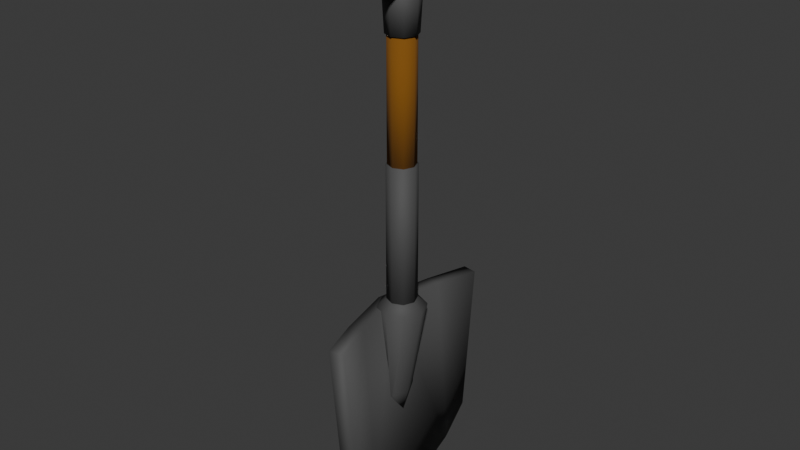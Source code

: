 # Source: Shovel.blend  (saved by Blender 4.0.36; exported with 4.5.12 LTS)
import bpy
from mathutils import Matrix  # noqa: F401  (used for matrix-valued properties, if any)

bpy.ops.wm.read_factory_settings(use_empty=True)
scene = bpy.context.scene
scene.name = 'Scene'

# ---- collections
col_collection = bpy.data.collections.new('Collection'); scene.collection.children.link(col_collection)

# ---- materials (node trees are filled in below, after node groups)
mat_material_001 = bpy.data.materials.new('Material.001')
mat_material_001.use_transparent_shadow = False
mat_material_002 = bpy.data.materials.new('Material.002')
mat_material_002.use_transparent_shadow = False
mat_material_002.metallic = 1.0

# ---- material node trees
mat_material_001.use_nodes = True; mat_material_001.node_tree.nodes.clear()
_N = mat_material_001.node_tree.nodes; _L = mat_material_001.node_tree.links
n0 = _N.new('ShaderNodeBsdfPrincipled'); n0.name = 'Principled BSDF'; n0.location = (10, 300)
n0.inputs[0].default_value = (0.2118, 0.08078, 0.00376, 1.0)
n0.inputs[2].default_value = 0.9513
n0.inputs[3].default_value = 1.45
n1 = _N.new('ShaderNodeOutputMaterial'); n1.name = 'Material Output'; n1.location = (300, 300)
_L.new(n0.outputs[0], n1.inputs[0])
n1.is_active_output = True
mat_material_002.use_nodes = True; mat_material_002.node_tree.nodes.clear()
_N = mat_material_002.node_tree.nodes; _L = mat_material_002.node_tree.links
n0 = _N.new('ShaderNodeBsdfPrincipled'); n0.name = 'Principled BSDF'; n0.location = (10, 300)
n0.inputs[0].default_value = (0.07253, 0.07253, 0.07253, 1.0)
n0.inputs[2].default_value = 0.7212
n0.inputs[3].default_value = 1.45
n1 = _N.new('ShaderNodeOutputMaterial'); n1.name = 'Material Output'; n1.location = (300, 300)
_L.new(n0.outputs[0], n1.inputs[0])
n1.is_active_output = True

# ---- world
world_world = bpy.data.worlds.new('World'); scene.world = world_world
world_world.use_nodes = True; world_world.node_tree.nodes.clear()
_N = world_world.node_tree.nodes; _L = world_world.node_tree.links
n0 = _N.new('ShaderNodeOutputWorld'); n0.name = 'World Output'; n0.location = (300, 300)
n1 = _N.new('ShaderNodeBackground'); n1.name = 'Background'; n1.location = (10, 300)
n1.inputs[0].default_value = (0.05088, 0.05088, 0.05088, 1.0)
_L.new(n1.outputs[0], n0.inputs[0])
n0.is_active_output = True
world_world.color = (0.05088, 0.05088, 0.05088)
world_world.use_sun_shadow = False
world_world.sun_shadow_jitter_overblur = 0.0

# ---- meshes
me_cylinder = bpy.data.meshes.new('Cylinder')
me_cylinder.from_pydata([(0.1364, -0.111, 1.198), (0.1364, 0.3839, 1.198), (0.1646, -0.111, 1.21), (0.1646, 0.3839, 1.21), (0.1763, -0.111, 1.238), (0.1763, 0.3839, 1.238), (0.1646, -0.111, 1.266), (0.1646, 0.3839, 1.266), (0.1364, -0.111, 1.278), (0.1364, 0.3839, 1.278), (0.1083, -0.111, 1.266), (0.1083, 0.3839, 1.266), (0.09662, -0.111, 1.238), (0.09662, 0.3839, 1.238), (0.1083, -0.111, 1.21), (0.1083, 0.3839, 1.21)], [], [(0, 1, 3, 2), (2, 3, 5, 4), (4, 5, 7, 6), (6, 7, 9, 8), (8, 9, 11, 10), (10, 11, 13, 12), (3, 1, 15, 13, 11, 9, 7, 5), (12, 13, 15, 14), (14, 15, 1, 0), (0, 2, 4, 6, 8, 10, 12, 14)])
me_cylinder.polygons.foreach_set('use_smooth', [True] * 10)
_uv = me_cylinder.uv_layers.new(name='UVMap')
_uv.uv.foreach_set('vector', [1.0, 0.5, 1.0, 1.0, 0.875, 1.0, 0.875, 0.5, 0.875, 0.5, 0.875, 1.0, 0.75, 1.0, 0.75, 0.5, 0.75, 0.5, 0.75, 1.0, 0.625, 1.0, 0.625, 0.5, 0.625, 0.5, 0.625, 1.0, 0.5, 1.0, 0.5, 0.5, 0.5, 0.5, 0.5, 1.0, 0.375, 1.0, 0.375, 0.5, 0.375, 0.5, 0.375, 1.0, 0.25, 1.0, 0.25, 0.5, 0.4197, 0.4197, 0.25, 0.49, 0.08029, 0.4197, 0.01, 0.25, 0.08029, 0.08029, 0.25, 0.01, 0.4197, 0.08029, 0.49, 0.25, 0.25, 0.5, 0.25, 1.0, 0.125, 1.0, 0.125, 0.5, 0.125, 0.5, 0.125, 1.0, 0.0, 1.0, 0.0, 0.5, 0.75, 0.49, 0.9197, 0.4197, 0.99, 0.25, 0.9197, 0.08029, 0.75, 0.01, 0.5803, 0.08029, 0.51, 0.25, 0.5803, 0.4197])
me_cylinder.materials.append(mat_material_001)
me_cylinder.update()
me_cube_001 = bpy.data.meshes.new('Cube.001')
me_cube_001.from_pydata([(0.07452, 0.2486, 1.091), (0.07452, 0.2486, 1.316), (0.07452, 0.3383, 1.091), (0.07452, 0.3383, 1.316), (0.1984, 0.2486, 1.091), (0.1984, 0.2486, 1.316), (0.1984, 0.3383, 1.091), (0.1984, 0.3383, 1.316), (0.07452, 0.2486, 1.136), (0.07452, 0.3383, 1.136), (0.1984, 0.3383, 1.167), (0.1984, 0.2486, 1.167), (0.07452, 0.02432, 1.091), (0.1984, 0.02432, 1.091), (0.07452, 0.02432, 1.136), (0.1984, 0.02432, 1.167), (0.07452, -0.06539, 1.091), (0.1984, -0.06539, 1.091), (0.07452, -0.06539, 1.136), (0.1984, -0.06539, 1.167), (0.07452, 0.02432, 1.316), (0.1984, 0.02432, 1.316), (0.07452, -0.06539, 1.316), (0.1984, -0.06539, 1.316)], [], [(8, 1, 3, 9), (9, 3, 7, 10), (10, 7, 5, 11), (11, 5, 1, 8), (2, 6, 4, 0), (7, 3, 1, 5), (8, 0, 12, 14), (6, 10, 11, 4), (2, 9, 10, 6), (0, 8, 9, 2), (15, 14, 20, 21), (0, 4, 13, 12), (4, 11, 15, 13), (11, 8, 14, 15), (17, 19, 18, 16), (12, 13, 17, 16), (14, 12, 16, 18), (13, 15, 19, 17), (21, 20, 22, 23), (14, 18, 22, 20), (19, 15, 21, 23), (18, 19, 23, 22)])
me_cube_001.polygons.foreach_set('use_smooth', [True] * 22)
_uv = me_cube_001.uv_layers.new(name='UVMap')
_uv.uv.foreach_set('vector', [0.425, 0.0, 0.625, 0.0, 0.625, 0.25, 0.425, 0.25, 0.425, 0.25, 0.625, 0.25, 0.625, 0.5, 0.425, 0.5, 0.425, 0.5, 0.625, 0.5, 0.625, 0.75, 0.425, 0.75, 0.425, 0.75, 0.625, 0.75, 0.625, 1.0, 0.425, 1.0, 0.125, 0.5, 0.375, 0.5, 0.375, 0.75, 0.125, 0.75, 0.625, 0.5, 0.875, 0.5, 0.875, 0.75, 0.625, 0.75, 0.425, 0.0, 0.375, 0.0, 0.375, 0.0, 0.425, 0.0, 0.375, 0.5, 0.425, 0.5, 0.425, 0.75, 0.375, 0.75, 0.375, 0.25, 0.425, 0.25, 0.425, 0.5, 0.375, 0.5, 0.375, 0.0, 0.425, 0.0, 0.425, 0.25, 0.375, 0.25, 0.425, 0.75, 0.425, 1.0, 0.425, 1.0, 0.425, 0.75, 0.125, 0.75, 0.375, 0.75, 0.375, 0.75, 0.125, 0.75, 0.375, 0.75, 0.425, 0.75, 0.425, 0.75, 0.375, 0.75, 0.425, 0.75, 0.425, 1.0, 0.425, 1.0, 0.425, 0.75, 0.375, 0.75, 0.425, 0.75, 0.425, 1.0, 0.375, 1.0, 0.125, 0.75, 0.375, 0.75, 0.375, 0.75, 0.125, 0.75, 0.425, 0.0, 0.375, 0.0, 0.375, 0.0, 0.425, 0.0, 0.375, 0.75, 0.425, 0.75, 0.425, 0.75, 0.375, 0.75, 0.425, 0.75, 0.425, 1.0, 0.425, 1.0, 0.425, 0.75, 0.425, 0.0, 0.425, 0.0, 0.425, 0.0, 0.425, 0.0, 0.425, 0.75, 0.425, 0.75, 0.425, 0.75, 0.425, 0.75, 0.425, 1.0, 0.425, 0.75, 0.425, 0.75, 0.425, 1.0])
me_cube_001.materials.append(mat_material_002)
me_cube_001.update()
me_cylinder_001 = bpy.data.meshes.new('Cylinder.001')
me_cylinder_001.from_pydata([(0.1364, 0.1865, 0.9501), (0.1364, 0.1947, 1.104), (0.1718, 0.1718, 0.9501), (0.1776, 0.1776, 1.104), (0.1865, 0.1364, 0.9501), (0.1947, 0.1364, 1.104), (0.1718, 0.1011, 0.9501), (0.1776, 0.09528, 1.104), (0.1364, 0.08644, 0.9501), (0.1364, 0.07822, 1.104), (0.1011, 0.1011, 0.9501), (0.09528, 0.09528, 1.104), (0.08644, 0.1364, 0.9501), (0.07822, 0.1364, 1.104), (0.1011, 0.1718, 0.9501), (0.09528, 0.1776, 1.104)], [], [(0, 1, 3, 2), (2, 3, 5, 4), (4, 5, 7, 6), (6, 7, 9, 8), (8, 9, 11, 10), (10, 11, 13, 12), (3, 1, 15, 13, 11, 9, 7, 5), (12, 13, 15, 14), (14, 15, 1, 0), (0, 2, 4, 6, 8, 10, 12, 14)])
me_cylinder_001.polygons.foreach_set('use_smooth', [True] * 10)
_uv = me_cylinder_001.uv_layers.new(name='UVMap')
_uv.uv.foreach_set('vector', [1.0, 0.5, 1.0, 1.0, 0.875, 1.0, 0.875, 0.5, 0.875, 0.5, 0.875, 1.0, 0.75, 1.0, 0.75, 0.5, 0.75, 0.5, 0.75, 1.0, 0.625, 1.0, 0.625, 0.5, 0.625, 0.5, 0.625, 1.0, 0.5, 1.0, 0.5, 0.5, 0.5, 0.5, 0.5, 1.0, 0.375, 1.0, 0.375, 0.5, 0.375, 0.5, 0.375, 1.0, 0.25, 1.0, 0.25, 0.5, 0.4197, 0.4197, 0.25, 0.49, 0.08029, 0.4197, 0.01, 0.25, 0.08029, 0.08029, 0.25, 0.01, 0.4197, 0.08029, 0.49, 0.25, 0.25, 0.5, 0.25, 1.0, 0.125, 1.0, 0.125, 0.5, 0.125, 0.5, 0.125, 1.0, 0.0, 1.0, 0.0, 0.5, 0.75, 0.49, 0.9197, 0.4197, 0.99, 0.25, 0.9197, 0.08029, 0.75, 0.01, 0.5803, 0.08029, 0.51, 0.25, 0.5803, 0.4197])
me_cylinder_001.materials.append(mat_material_002)
me_cylinder_001.update()
me_cylinder_002 = bpy.data.meshes.new('Cylinder.002')
me_cylinder_002.from_pydata([(0.1364, 0.1804, 0.5259), (0.1364, 0.1804, 0.9701), (0.1676, 0.1676, 0.5259), (0.1676, 0.1676, 0.9701), (0.1804, 0.1364, 0.5259), (0.1804, 0.1364, 0.9701), (0.1676, 0.1053, 0.5259), (0.1676, 0.1053, 0.9701), (0.1364, 0.09246, 0.5259), (0.1364, 0.09246, 0.9701), (0.1053, 0.1053, 0.5259), (0.1053, 0.1053, 0.9701), (0.09246, 0.1364, 0.5259), (0.09246, 0.1364, 0.9701), (0.1053, 0.1676, 0.5259), (0.1053, 0.1676, 0.9701)], [], [(0, 1, 3, 2), (2, 3, 5, 4), (4, 5, 7, 6), (6, 7, 9, 8), (8, 9, 11, 10), (10, 11, 13, 12), (3, 1, 15, 13, 11, 9, 7, 5), (12, 13, 15, 14), (14, 15, 1, 0), (0, 2, 4, 6, 8, 10, 12, 14)])
me_cylinder_002.polygons.foreach_set('use_smooth', [True] * 10)
_uv = me_cylinder_002.uv_layers.new(name='UVMap')
_uv.uv.foreach_set('vector', [1.0, 0.5, 1.0, 1.0, 0.875, 1.0, 0.875, 0.5, 0.875, 0.5, 0.875, 1.0, 0.75, 1.0, 0.75, 0.5, 0.75, 0.5, 0.75, 1.0, 0.625, 1.0, 0.625, 0.5, 0.625, 0.5, 0.625, 1.0, 0.5, 1.0, 0.5, 0.5, 0.5, 0.5, 0.5, 1.0, 0.375, 1.0, 0.375, 0.5, 0.375, 0.5, 0.375, 1.0, 0.25, 1.0, 0.25, 0.5, 0.4197, 0.4197, 0.25, 0.49, 0.08029, 0.4197, 0.01, 0.25, 0.08029, 0.08029, 0.25, 0.01, 0.4197, 0.08029, 0.49, 0.25, 0.25, 0.5, 0.25, 1.0, 0.125, 1.0, 0.125, 0.5, 0.125, 0.5, 0.125, 1.0, 0.0, 1.0, 0.0, 0.5, 0.75, 0.49, 0.9197, 0.4197, 0.99, 0.25, 0.9197, 0.08029, 0.75, 0.01, 0.5803, 0.08029, 0.51, 0.25, 0.5803, 0.4197])
me_cylinder_002.materials.append(mat_material_001)
me_cylinder_002.update()
me_cylinder_003 = bpy.data.meshes.new('Cylinder.003')
me_cylinder_003.from_pydata([(0.1364, 0.1846, 0.07804), (0.1364, 0.1846, 0.5637), (0.1705, 0.1705, 0.07804), (0.1705, 0.1705, 0.5637), (0.1846, 0.1364, 0.07804), (0.1846, 0.1364, 0.5637), (0.1705, 0.1024, 0.07804), (0.1705, 0.1024, 0.5637), (0.1364, 0.08834, 0.07804), (0.1364, 0.08834, 0.5637), (0.1024, 0.1024, 0.07804), (0.1024, 0.1024, 0.5637), (0.08834, 0.1364, 0.07804), (0.08834, 0.1364, 0.5637), (0.1024, 0.1705, 0.07804), (0.1024, 0.1705, 0.5637)], [], [(0, 1, 3, 2), (2, 3, 5, 4), (4, 5, 7, 6), (6, 7, 9, 8), (8, 9, 11, 10), (10, 11, 13, 12), (3, 1, 15, 13, 11, 9, 7, 5), (12, 13, 15, 14), (14, 15, 1, 0), (0, 2, 4, 6, 8, 10, 12, 14)])
me_cylinder_003.polygons.foreach_set('use_smooth', [True] * 10)
_uv = me_cylinder_003.uv_layers.new(name='UVMap')
_uv.uv.foreach_set('vector', [1.0, 0.5, 1.0, 1.0, 0.875, 1.0, 0.875, 0.5, 0.875, 0.5, 0.875, 1.0, 0.75, 1.0, 0.75, 0.5, 0.75, 0.5, 0.75, 1.0, 0.625, 1.0, 0.625, 0.5, 0.625, 0.5, 0.625, 1.0, 0.5, 1.0, 0.5, 0.5, 0.5, 0.5, 0.5, 1.0, 0.375, 1.0, 0.375, 0.5, 0.375, 0.5, 0.375, 1.0, 0.25, 1.0, 0.25, 0.5, 0.4197, 0.4197, 0.25, 0.49, 0.08029, 0.4197, 0.01, 0.25, 0.08029, 0.08029, 0.25, 0.01, 0.4197, 0.08029, 0.49, 0.25, 0.25, 0.5, 0.25, 1.0, 0.125, 1.0, 0.125, 0.5, 0.125, 0.5, 0.125, 1.0, 0.0, 1.0, 0.0, 0.5, 0.75, 0.49, 0.9197, 0.4197, 0.99, 0.25, 0.9197, 0.08029, 0.75, 0.01, 0.5803, 0.08029, 0.51, 0.25, 0.5803, 0.4197])
me_cylinder_003.materials.append(mat_material_002)
me_cylinder_003.update()
me_plane = bpy.data.meshes.new('Plane')
me_plane.from_pydata([(0.0916, 0.1364, 0.08694), (0.1813, 0.1364, -0.5859), (0.1364, 0.3159, 0.08694), (0.1813, 0.3159, -0.4962), (0.1813, 0.4504, 0.08694), (0.1813, 0.4056, -0.4064), (0.1364, -0.04296, 0.08694), (0.1813, -0.04296, -0.4962), (0.1813, -0.1775, 0.08694), (0.1813, -0.1327, -0.4064)], [], [(0, 1, 3, 2), (2, 3, 5, 4), (0, 6, 7, 1), (6, 8, 9, 7)])
me_plane.polygons.foreach_set('use_smooth', [True] * 4)
_uv = me_plane.uv_layers.new(name='UVMap')
_uv.uv.foreach_set('vector', [0.0, 0.0, 1.0, 0.0, 1.0, 1.0, 0.0, 1.0, 0.0, 1.0, 1.0, 1.0, 1.0, 1.0, 0.0, 1.0, 0.0, 0.0, 0.0, 1.0, 1.0, 1.0, 1.0, 0.0, 0.0, 1.0, 0.0, 1.0, 1.0, 1.0, 1.0, 1.0])
me_plane.materials.append(mat_material_002)
me_plane.update()
me_cylinder_004 = bpy.data.meshes.new('Cylinder.004')
me_cylinder_004.from_pydata([(0.1364, 0.2149, 0.09171), (0.1364, 0.1364, 0.1589), (0.1919, 0.1919, 0.09171), (0.2149, 0.1364, 0.09171), (0.1919, 0.08098, 0.09171), (0.1364, 0.05801, 0.09171), (0.08098, 0.08098, 0.09171), (0.05801, 0.1364, 0.09171), (0.08098, 0.1919, 0.09171), (0.136, 0.1918, -0.223), (0.1434, 0.1756, -0.223), (0.1597, 0.1364, -0.223), (0.1434, 0.0973, -0.223), (0.136, 0.08109, -0.223), (0.1253, 0.0973, -0.223), (0.1091, 0.1364, -0.223), (0.1253, 0.1756, -0.223), (0.1348, 0.1364, -0.3285)], [], [(0, 1, 2), (2, 1, 3), (3, 1, 4), (4, 1, 5), (5, 1, 6), (6, 1, 7), (7, 1, 8), (8, 1, 0), (5, 6, 14, 13), (9, 10, 17), (3, 4, 12, 11), (8, 0, 9, 16), (6, 7, 15, 14), (4, 5, 13, 12), (2, 3, 11, 10), (0, 2, 10, 9), (7, 8, 16, 15), (16, 9, 17), (14, 15, 17), (12, 13, 17), (10, 11, 17), (15, 16, 17), (13, 14, 17), (11, 12, 17)])
me_cylinder_004.polygons.foreach_set('use_smooth', [True] * 24)
_uv = me_cylinder_004.uv_layers.new(name='UVMap')
_uv.uv.foreach_set('vector', [1.0, 0.5, 0.875, 1.0, 0.875, 0.5, 0.875, 0.5, 0.75, 1.0, 0.75, 0.5, 0.75, 0.5, 0.625, 1.0, 0.625, 0.5, 0.625, 0.5, 0.5, 1.0, 0.5, 0.5, 0.5, 0.5, 0.375, 1.0, 0.375, 0.5, 0.375, 0.5, 0.25, 1.0, 0.25, 0.5, 0.25, 0.5, 0.125, 1.0, 0.125, 0.5, 0.125, 0.5, 0.0, 1.0, 0.0, 0.5, 0.5, 0.5, 0.375, 0.5, 0.375, 0.5, 0.5, 0.5, 1.0, 0.5, 0.875, 0.5, 1.0, 0.5, 0.75, 0.5, 0.625, 0.5, 0.625, 0.5, 0.75, 0.5, 0.125, 0.5, 0.0, 0.5, 0.0, 0.5, 0.125, 0.5, 0.375, 0.5, 0.25, 0.5, 0.25, 0.5, 0.375, 0.5, 0.625, 0.5, 0.5, 0.5, 0.5, 0.5, 0.625, 0.5, 0.875, 0.5, 0.75, 0.5, 0.75, 0.5, 0.875, 0.5, 1.0, 0.5, 0.875, 0.5, 0.875, 0.5, 1.0, 0.5, 0.25, 0.5, 0.125, 0.5, 0.125, 0.5, 0.25, 0.5, 0.125, 0.5, 0.0, 0.5, 0.125, 0.5, 0.375, 0.5, 0.25, 0.5, 0.375, 0.5, 0.625, 0.5, 0.5, 0.5, 0.625, 0.5, 0.875, 0.5, 0.75, 0.5, 0.875, 0.5, 0.25, 0.5, 0.125, 0.5, 0.25, 0.5, 0.5, 0.5, 0.375, 0.5, 0.5, 0.5, 0.75, 0.5, 0.625, 0.5, 0.75, 0.5])
me_cylinder_004.materials.append(mat_material_002)
me_cylinder_004.update()

# ---- objects
ob_cylinder = bpy.data.objects.new('Cylinder', me_cylinder)
ob_cube = bpy.data.objects.new('Cube', me_cube_001)
ob_cylinder_001 = bpy.data.objects.new('Cylinder.001', me_cylinder_001)
ob_cylinder_002 = bpy.data.objects.new('Cylinder.002', me_cylinder_002)
ob_cylinder_003 = bpy.data.objects.new('Cylinder.003', me_cylinder_003)
ob_plane = bpy.data.objects.new('Plane', me_plane)
ob_cylinder_004 = bpy.data.objects.new('Cylinder.004', me_cylinder_004)

# ---- transforms, parenting, visibility, modifiers, constraints
ob_cylinder.location = (0.0, 0.0, 0.0)
_m = ob_cylinder.modifiers.new('Bevel', 'BEVEL')
_m.width = 1.19
_m.width_pct = 1.19
_m.segments = 2
ob_cube.location = (0.0, 0.0, 0.0)
_m = ob_cube.modifiers.new('Bevel', 'BEVEL')
_m.width = 0.53
_m.width_pct = 0.53
ob_cylinder_001.location = (0.0, 0.0, 0.0)
ob_cylinder_002.location = (0.0, 0.0, 0.0)
ob_cylinder_003.location = (0.0, 0.0, 0.0)
ob_plane.location = (0.0, 0.0, 0.0)
_m = ob_plane.modifiers.new('Solidify', 'SOLIDIFY')
_m.thickness = 0.05
ob_cylinder_004.location = (0.0, 0.0, 0.0)

# ---- collection membership
col_collection.objects.link(ob_cylinder)
col_collection.objects.link(ob_cube)
col_collection.objects.link(ob_cylinder_001)
col_collection.objects.link(ob_cylinder_002)
col_collection.objects.link(ob_cylinder_003)
col_collection.objects.link(ob_plane)
col_collection.objects.link(ob_cylinder_004)

# ---- scene / render settings (as saved in the file)
scene.frame_start = 1; scene.frame_end = 250; scene.frame_set(1)
scene.render.engine = 'BLENDER_EEVEE_NEXT'
scene.cycles.sampling_pattern = 'TABULATED_SOBOL'
bpy.context.view_layer.update()

# ---- added for rendering (the .blend has no active camera and no usable light): camera, sun
cam_auto = bpy.data.cameras.new('AutoCamera')
cam_auto.lens = 50.0
cam_auto.sensor_width = 36.0
cam_auto.clip_end = 1000.0
ob_auto_camera = bpy.data.objects.new('AutoCamera', cam_auto)
scene.collection.objects.link(ob_auto_camera)
ob_auto_camera.location = (1.99889, -2.10815, 1.85857)
ob_auto_camera.rotation_euler = (1.09748, -7.21219e-08, 0.694738)
scene.camera = ob_auto_camera
light_auto_sun = bpy.data.lights.new('AutoSun', 'SUN')
light_auto_sun.energy = 3.0
light_auto_sun.angle = 0.0523599
ob_auto_sun = bpy.data.objects.new('AutoSun', light_auto_sun)
scene.collection.objects.link(ob_auto_sun)
ob_auto_sun.rotation_euler = (0.872665, 0.174533, 0.523599)
bpy.context.view_layer.update()
